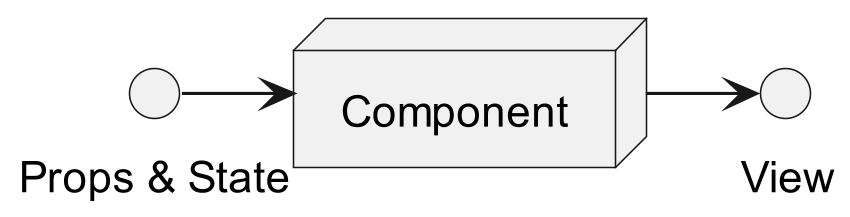

The diagram above was rendered by PlantUML. Its source (embedded in the PNG):
@startuml ComponentDiagram

skinparam dpi 300

circle "Props & State" {}

node "Component" {

}

circle "View" {}
"Props & State" -> "Component"

"Component" -> "View"

@enduml